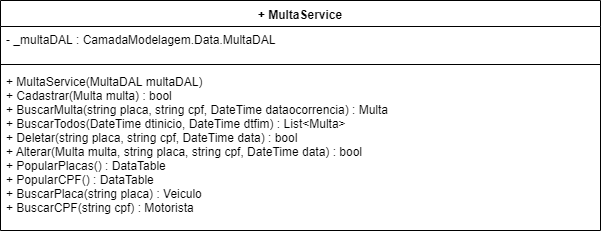

The diagram above was exported from draw.io. Its source (the exported page's mxGraphModel, read from the mxfile embedded in the PNG):
<mxGraphModel dx="984" dy="349" grid="1" gridSize="10" guides="1" tooltips="1" connect="1" arrows="1" fold="1" page="1" pageScale="1" pageWidth="1169" pageHeight="827" math="0" shadow="0">
  <root>
    <mxCell id="0" />
    <mxCell id="1" parent="0" />
    <mxCell id="MYMX8F3CuHnzxPZbWVWI-5" value="+ MultaService" style="swimlane;fontStyle=1;align=center;verticalAlign=top;childLayout=stackLayout;horizontal=1;startSize=26;horizontalStack=0;resizeParent=1;resizeParentMax=0;resizeLast=0;collapsible=1;marginBottom=0;" parent="1" vertex="1">
      <mxGeometry x="10" y="70" width="600" height="230" as="geometry" />
    </mxCell>
    <mxCell id="MYMX8F3CuHnzxPZbWVWI-6" value="- _multaDAL : CamadaModelagem.Data.MultaDAL" style="text;strokeColor=none;fillColor=none;align=left;verticalAlign=top;spacingLeft=4;spacingRight=4;overflow=hidden;rotatable=0;points=[[0,0.5],[1,0.5]];portConstraint=eastwest;" parent="MYMX8F3CuHnzxPZbWVWI-5" vertex="1">
      <mxGeometry y="26" width="600" height="34" as="geometry" />
    </mxCell>
    <mxCell id="MYMX8F3CuHnzxPZbWVWI-7" value="" style="line;strokeWidth=1;fillColor=none;align=left;verticalAlign=middle;spacingTop=-1;spacingLeft=3;spacingRight=3;rotatable=0;labelPosition=right;points=[];portConstraint=eastwest;" parent="MYMX8F3CuHnzxPZbWVWI-5" vertex="1">
      <mxGeometry y="60" width="600" height="8" as="geometry" />
    </mxCell>
    <mxCell id="MYMX8F3CuHnzxPZbWVWI-8" value="+ MultaService(MultaDAL multaDAL)&#10;+ Cadastrar(Multa multa) : bool&#10;+ BuscarMulta(string placa, string cpf, DateTime dataocorrencia) : Multa&#10;+ BuscarTodos(DateTime dtinicio, DateTime dtfim) : List&lt;Multa&gt;&#10;+ Deletar(string placa, string cpf, DateTime data) : bool&#10;+ Alterar(Multa multa, string placa, string cpf, DateTime data) : bool&#10;+ PopularPlacas() : DataTable&#10;+ PopularCPF() : DataTable&#10;+ BuscarPlaca(string placa) : Veiculo&#10;+ BuscarCPF(string cpf) : Motorista " style="text;strokeColor=none;fillColor=none;align=left;verticalAlign=top;spacingLeft=4;spacingRight=4;overflow=hidden;rotatable=0;points=[[0,0.5],[1,0.5]];portConstraint=eastwest;" parent="MYMX8F3CuHnzxPZbWVWI-5" vertex="1">
      <mxGeometry y="68" width="600" height="162" as="geometry" />
    </mxCell>
  </root>
</mxGraphModel>